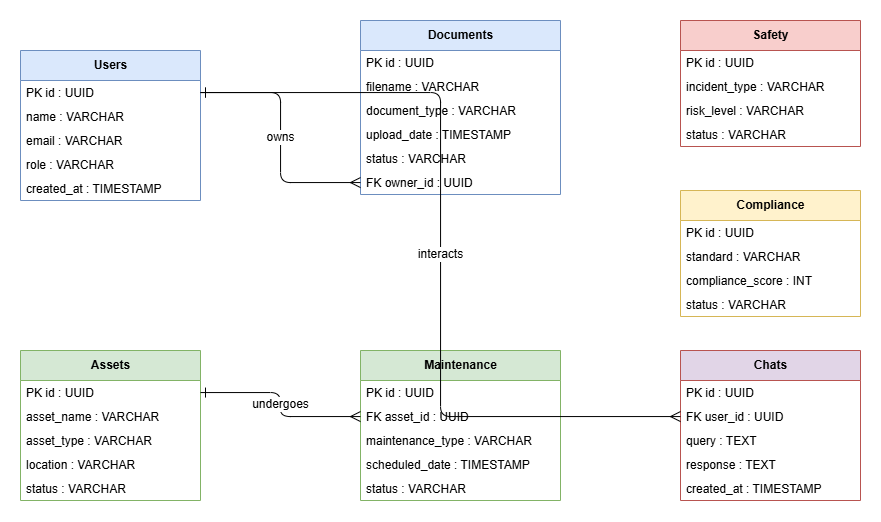

The diagram above was exported from draw.io. Its source (the exported page's mxGraphModel, read from the mxfile embedded in the PNG):
<mxGraphModel dx="911" dy="531" grid="1" gridSize="10" guides="1" tooltips="1" connect="1" arrows="1" fold="1" page="1" pageScale="1" pageWidth="1100" pageHeight="850" math="0" shadow="0">
  <root>
    <mxCell id="0" />
    <mxCell id="1" parent="0" />
    <mxCell id="table_users" parent="1" style="swimlane;childLayout=tableLayout;horizontal=1;startSize=30;horizontalStack=0;html=1;fontStyle=1;align=center;fillColor=#dae8fc;strokeColor=#6c8ebf;" value="Users" vertex="1">
      <mxGeometry height="150" width="180" x="60" y="80" as="geometry" />
    </mxCell>
    <mxCell id="u_r1" parent="table_users" style="text;strokeColor=none;fillColor=none;align=left;verticalAlign=middle;spacingLeft=4;spacingRight=4;overflow=hidden;rotatable=0;points=[[0,0.5],[1,0.5]];portConstraint=eastwest;" value="PK id : UUID" vertex="1">
      <mxGeometry height="24" width="180" y="30" as="geometry" />
    </mxCell>
    <mxCell id="u_r2" parent="table_users" style="text;strokeColor=none;fillColor=none;align=left;verticalAlign=middle;spacingLeft=4;spacingRight=4;overflow=hidden;rotatable=0;points=[[0,0.5],[1,0.5]];portConstraint=eastwest;" value="name : VARCHAR" vertex="1">
      <mxGeometry height="24" width="180" y="54" as="geometry" />
    </mxCell>
    <mxCell id="u_r3" parent="table_users" style="text;strokeColor=none;fillColor=none;align=left;verticalAlign=middle;spacingLeft=4;spacingRight=4;overflow=hidden;rotatable=0;points=[[0,0.5],[1,0.5]];portConstraint=eastwest;" value="email : VARCHAR" vertex="1">
      <mxGeometry height="24" width="180" y="78" as="geometry" />
    </mxCell>
    <mxCell id="u_r4" parent="table_users" style="text;strokeColor=none;fillColor=none;align=left;verticalAlign=middle;spacingLeft=4;spacingRight=4;overflow=hidden;rotatable=0;points=[[0,0.5],[1,0.5]];portConstraint=eastwest;" value="role : VARCHAR" vertex="1">
      <mxGeometry height="24" width="180" y="102" as="geometry" />
    </mxCell>
    <mxCell id="u_r5" parent="table_users" style="text;strokeColor=none;fillColor=none;align=left;verticalAlign=middle;spacingLeft=4;spacingRight=4;overflow=hidden;rotatable=0;points=[[0,0.5],[1,0.5]];portConstraint=eastwest;" value="created_at : TIMESTAMP" vertex="1">
      <mxGeometry height="24" width="180" y="126" as="geometry" />
    </mxCell>
    <mxCell id="table_documents" parent="1" style="swimlane;childLayout=tableLayout;horizontal=1;startSize=30;horizontalStack=0;html=1;fontStyle=1;align=center;fillColor=#dae8fc;strokeColor=#6c8ebf;" value="Documents" vertex="1">
      <mxGeometry height="174" width="200" x="400" y="50" as="geometry" />
    </mxCell>
    <mxCell id="d_r1" parent="table_documents" style="text;strokeColor=none;fillColor=none;align=left;verticalAlign=middle;spacingLeft=4;spacingRight=4;overflow=hidden;rotatable=0;points=[[0,0.5],[1,0.5]];portConstraint=eastwest;" value="PK id : UUID" vertex="1">
      <mxGeometry height="24" width="200" y="30" as="geometry" />
    </mxCell>
    <mxCell id="d_r2" parent="table_documents" style="text;strokeColor=none;fillColor=none;align=left;verticalAlign=middle;spacingLeft=4;spacingRight=4;overflow=hidden;rotatable=0;points=[[0,0.5],[1,0.5]];portConstraint=eastwest;" value="filename : VARCHAR" vertex="1">
      <mxGeometry height="24" width="200" y="54" as="geometry" />
    </mxCell>
    <mxCell id="d_r3" parent="table_documents" style="text;strokeColor=none;fillColor=none;align=left;verticalAlign=middle;spacingLeft=4;spacingRight=4;overflow=hidden;rotatable=0;points=[[0,0.5],[1,0.5]];portConstraint=eastwest;" value="document_type : VARCHAR" vertex="1">
      <mxGeometry height="24" width="200" y="78" as="geometry" />
    </mxCell>
    <mxCell id="d_r4" parent="table_documents" style="text;strokeColor=none;fillColor=none;align=left;verticalAlign=middle;spacingLeft=4;spacingRight=4;overflow=hidden;rotatable=0;points=[[0,0.5],[1,0.5]];portConstraint=eastwest;" value="upload_date : TIMESTAMP" vertex="1">
      <mxGeometry height="24" width="200" y="102" as="geometry" />
    </mxCell>
    <mxCell id="d_r5" parent="table_documents" style="text;strokeColor=none;fillColor=none;align=left;verticalAlign=middle;spacingLeft=4;spacingRight=4;overflow=hidden;rotatable=0;points=[[0,0.5],[1,0.5]];portConstraint=eastwest;" value="status : VARCHAR" vertex="1">
      <mxGeometry height="24" width="200" y="126" as="geometry" />
    </mxCell>
    <mxCell id="d_r6" parent="table_documents" style="text;strokeColor=none;fillColor=none;align=left;verticalAlign=middle;spacingLeft=4;spacingRight=4;overflow=hidden;rotatable=0;points=[[0,0.5],[1,0.5]];portConstraint=eastwest;" value="FK owner_id : UUID" vertex="1">
      <mxGeometry height="24" width="200" y="150" as="geometry" />
    </mxCell>
    <mxCell id="table_assets" parent="1" style="swimlane;childLayout=tableLayout;horizontal=1;startSize=30;horizontalStack=0;html=1;fontStyle=1;align=center;fillColor=#d5e8d4;strokeColor=#82b366;" value="Assets" vertex="1">
      <mxGeometry height="150" width="180" x="60" y="380" as="geometry" />
    </mxCell>
    <mxCell id="a_r1" parent="table_assets" style="text;strokeColor=none;fillColor=none;align=left;verticalAlign=middle;spacingLeft=4;spacingRight=4;overflow=hidden;rotatable=0;points=[[0,0.5],[1,0.5]];portConstraint=eastwest;" value="PK id : UUID" vertex="1">
      <mxGeometry height="24" width="180" y="30" as="geometry" />
    </mxCell>
    <mxCell id="a_r2" parent="table_assets" style="text;strokeColor=none;fillColor=none;align=left;verticalAlign=middle;spacingLeft=4;spacingRight=4;overflow=hidden;rotatable=0;points=[[0,0.5],[1,0.5]];portConstraint=eastwest;" value="asset_name : VARCHAR" vertex="1">
      <mxGeometry height="24" width="180" y="54" as="geometry" />
    </mxCell>
    <mxCell id="a_r3" parent="table_assets" style="text;strokeColor=none;fillColor=none;align=left;verticalAlign=middle;spacingLeft=4;spacingRight=4;overflow=hidden;rotatable=0;points=[[0,0.5],[1,0.5]];portConstraint=eastwest;" value="asset_type : VARCHAR" vertex="1">
      <mxGeometry height="24" width="180" y="78" as="geometry" />
    </mxCell>
    <mxCell id="a_r4" parent="table_assets" style="text;strokeColor=none;fillColor=none;align=left;verticalAlign=middle;spacingLeft=4;spacingRight=4;overflow=hidden;rotatable=0;points=[[0,0.5],[1,0.5]];portConstraint=eastwest;" value="location : VARCHAR" vertex="1">
      <mxGeometry height="24" width="180" y="102" as="geometry" />
    </mxCell>
    <mxCell id="a_r5" parent="table_assets" style="text;strokeColor=none;fillColor=none;align=left;verticalAlign=middle;spacingLeft=4;spacingRight=4;overflow=hidden;rotatable=0;points=[[0,0.5],[1,0.5]];portConstraint=eastwest;" value="status : VARCHAR" vertex="1">
      <mxGeometry height="24" width="180" y="126" as="geometry" />
    </mxCell>
    <mxCell id="table_maintenance" parent="1" style="swimlane;childLayout=tableLayout;horizontal=1;startSize=30;horizontalStack=0;html=1;fontStyle=1;align=center;fillColor=#d5e8d4;strokeColor=#82b366;" value="Maintenance" vertex="1">
      <mxGeometry height="150" width="200" x="400" y="380" as="geometry" />
    </mxCell>
    <mxCell id="m_r1" parent="table_maintenance" style="text;strokeColor=none;fillColor=none;align=left;verticalAlign=middle;spacingLeft=4;spacingRight=4;overflow=hidden;rotatable=0;points=[[0,0.5],[1,0.5]];portConstraint=eastwest;" value="PK id : UUID" vertex="1">
      <mxGeometry height="24" width="200" y="30" as="geometry" />
    </mxCell>
    <mxCell id="m_r2" parent="table_maintenance" style="text;strokeColor=none;fillColor=none;align=left;verticalAlign=middle;spacingLeft=4;spacingRight=4;overflow=hidden;rotatable=0;points=[[0,0.5],[1,0.5]];portConstraint=eastwest;" value="FK asset_id : UUID" vertex="1">
      <mxGeometry height="24" width="200" y="54" as="geometry" />
    </mxCell>
    <mxCell id="m_r3" parent="table_maintenance" style="text;strokeColor=none;fillColor=none;align=left;verticalAlign=middle;spacingLeft=4;spacingRight=4;overflow=hidden;rotatable=0;points=[[0,0.5],[1,0.5]];portConstraint=eastwest;" value="maintenance_type : VARCHAR" vertex="1">
      <mxGeometry height="24" width="200" y="78" as="geometry" />
    </mxCell>
    <mxCell id="m_r4" parent="table_maintenance" style="text;strokeColor=none;fillColor=none;align=left;verticalAlign=middle;spacingLeft=4;spacingRight=4;overflow=hidden;rotatable=0;points=[[0,0.5],[1,0.5]];portConstraint=eastwest;" value="scheduled_date : TIMESTAMP" vertex="1">
      <mxGeometry height="24" width="200" y="102" as="geometry" />
    </mxCell>
    <mxCell id="m_r5" parent="table_maintenance" style="text;strokeColor=none;fillColor=none;align=left;verticalAlign=middle;spacingLeft=4;spacingRight=4;overflow=hidden;rotatable=0;points=[[0,0.5],[1,0.5]];portConstraint=eastwest;" value="status : VARCHAR" vertex="1">
      <mxGeometry height="24" width="200" y="126" as="geometry" />
    </mxCell>
    <mxCell id="table_safety" parent="1" style="swimlane;childLayout=tableLayout;horizontal=1;startSize=30;horizontalStack=0;html=1;fontStyle=1;align=center;fillColor=#f8cecc;strokeColor=#b85450;" value="Safety" vertex="1">
      <mxGeometry height="126" width="180" x="720" y="50" as="geometry" />
    </mxCell>
    <mxCell id="s_r1" parent="table_safety" style="text;strokeColor=none;fillColor=none;align=left;verticalAlign=middle;spacingLeft=4;spacingRight=4;overflow=hidden;rotatable=0;points=[[0,0.5],[1,0.5]];portConstraint=eastwest;" value="PK id : UUID" vertex="1">
      <mxGeometry height="24" width="180" y="30" as="geometry" />
    </mxCell>
    <mxCell id="s_r2" parent="table_safety" style="text;strokeColor=none;fillColor=none;align=left;verticalAlign=middle;spacingLeft=4;spacingRight=4;overflow=hidden;rotatable=0;points=[[0,0.5],[1,0.5]];portConstraint=eastwest;" value="incident_type : VARCHAR" vertex="1">
      <mxGeometry height="24" width="180" y="54" as="geometry" />
    </mxCell>
    <mxCell id="s_r3" parent="table_safety" style="text;strokeColor=none;fillColor=none;align=left;verticalAlign=middle;spacingLeft=4;spacingRight=4;overflow=hidden;rotatable=0;points=[[0,0.5],[1,0.5]];portConstraint=eastwest;" value="risk_level : VARCHAR" vertex="1">
      <mxGeometry height="24" width="180" y="78" as="geometry" />
    </mxCell>
    <mxCell id="s_r4" parent="table_safety" style="text;strokeColor=none;fillColor=none;align=left;verticalAlign=middle;spacingLeft=4;spacingRight=4;overflow=hidden;rotatable=0;points=[[0,0.5],[1,0.5]];portConstraint=eastwest;" value="status : VARCHAR" vertex="1">
      <mxGeometry height="24" width="180" y="102" as="geometry" />
    </mxCell>
    <mxCell id="table_compliance" parent="1" style="swimlane;childLayout=tableLayout;horizontal=1;startSize=30;horizontalStack=0;html=1;fontStyle=1;align=center;fillColor=#fff2cc;strokeColor=#d6b656;" value="Compliance" vertex="1">
      <mxGeometry height="126" width="180" x="720" y="220" as="geometry" />
    </mxCell>
    <mxCell id="c_r1" parent="table_compliance" style="text;strokeColor=none;fillColor=none;align=left;verticalAlign=middle;spacingLeft=4;spacingRight=4;overflow=hidden;rotatable=0;points=[[0,0.5],[1,0.5]];portConstraint=eastwest;" value="PK id : UUID" vertex="1">
      <mxGeometry height="24" width="180" y="30" as="geometry" />
    </mxCell>
    <mxCell id="c_r2" parent="table_compliance" style="text;strokeColor=none;fillColor=none;align=left;verticalAlign=middle;spacingLeft=4;spacingRight=4;overflow=hidden;rotatable=0;points=[[0,0.5],[1,0.5]];portConstraint=eastwest;" value="standard : VARCHAR" vertex="1">
      <mxGeometry height="24" width="180" y="54" as="geometry" />
    </mxCell>
    <mxCell id="c_r3" parent="table_compliance" style="text;strokeColor=none;fillColor=none;align=left;verticalAlign=middle;spacingLeft=4;spacingRight=4;overflow=hidden;rotatable=0;points=[[0,0.5],[1,0.5]];portConstraint=eastwest;" value="compliance_score : INT" vertex="1">
      <mxGeometry height="24" width="180" y="78" as="geometry" />
    </mxCell>
    <mxCell id="c_r4" parent="table_compliance" style="text;strokeColor=none;fillColor=none;align=left;verticalAlign=middle;spacingLeft=4;spacingRight=4;overflow=hidden;rotatable=0;points=[[0,0.5],[1,0.5]];portConstraint=eastwest;" value="status : VARCHAR" vertex="1">
      <mxGeometry height="24" width="180" y="102" as="geometry" />
    </mxCell>
    <mxCell id="table_chats" parent="1" style="swimlane;childLayout=tableLayout;horizontal=1;startSize=30;horizontalStack=0;html=1;fontStyle=1;align=center;fillColor=#e1d5e7;strokeColor=#b85450;" value="Chats" vertex="1">
      <mxGeometry height="150" width="180" x="720" y="380" as="geometry" />
    </mxCell>
    <mxCell id="ch_r1" parent="table_chats" style="text;strokeColor=none;fillColor=none;align=left;verticalAlign=middle;spacingLeft=4;spacingRight=4;overflow=hidden;rotatable=0;points=[[0,0.5],[1,0.5]];portConstraint=eastwest;" value="PK id : UUID" vertex="1">
      <mxGeometry height="24" width="180" y="30" as="geometry" />
    </mxCell>
    <mxCell id="ch_r2" parent="table_chats" style="text;strokeColor=none;fillColor=none;align=left;verticalAlign=middle;spacingLeft=4;spacingRight=4;overflow=hidden;rotatable=0;points=[[0,0.5],[1,0.5]];portConstraint=eastwest;" value="FK user_id : UUID" vertex="1">
      <mxGeometry height="24" width="180" y="54" as="geometry" />
    </mxCell>
    <mxCell id="ch_r3" parent="table_chats" style="text;strokeColor=none;fillColor=none;align=left;verticalAlign=middle;spacingLeft=4;spacingRight=4;overflow=hidden;rotatable=0;points=[[0,0.5],[1,0.5]];portConstraint=eastwest;" value="query : TEXT" vertex="1">
      <mxGeometry height="24" width="180" y="78" as="geometry" />
    </mxCell>
    <mxCell id="ch_r4" parent="table_chats" style="text;strokeColor=none;fillColor=none;align=left;verticalAlign=middle;spacingLeft=4;spacingRight=4;overflow=hidden;rotatable=0;points=[[0,0.5],[1,0.5]];portConstraint=eastwest;" value="response : TEXT" vertex="1">
      <mxGeometry height="24" width="180" y="102" as="geometry" />
    </mxCell>
    <mxCell id="ch_r5" parent="table_chats" style="text;strokeColor=none;fillColor=none;align=left;verticalAlign=middle;spacingLeft=4;spacingRight=4;overflow=hidden;rotatable=0;points=[[0,0.5],[1,0.5]];portConstraint=eastwest;" value="created_at : TIMESTAMP" vertex="1">
      <mxGeometry height="24" width="180" y="126" as="geometry" />
    </mxCell>
    <mxCell id="relation_users_documents" edge="1" parent="1" source="u_r1" style="edgeStyle=orthogonalEdgeStyle;fontSize=12;html=1;endArrow=ERmany;endSize=8;startArrow=ERone;startSize=8;rounded=1;" target="d_r6" value="owns">
      <mxGeometry height="100" relative="1" width="100" as="geometry">
        <mxPoint x="250" y="110" as="sourcePoint" />
        <mxPoint x="390" y="200" as="targetPoint" />
      </mxGeometry>
    </mxCell>
    <mxCell id="relation_users_chats" edge="1" parent="1" source="u_r1" style="edgeStyle=orthogonalEdgeStyle;fontSize=12;html=1;endArrow=ERmany;endSize=8;startArrow=ERone;startSize=8;rounded=1;" target="ch_r2" value="interacts">
      <mxGeometry height="100" relative="1" width="100" as="geometry">
        <mxPoint x="250" y="140" as="sourcePoint" />
        <mxPoint x="710" y="434" as="targetPoint" />
      </mxGeometry>
    </mxCell>
    <mxCell id="relation_assets_maintenance" edge="1" parent="1" source="a_r1" style="edgeStyle=orthogonalEdgeStyle;fontSize=12;html=1;endArrow=ERmany;endSize=8;startArrow=ERone;startSize=8;rounded=1;" target="m_r2" value="undergoes">
      <mxGeometry height="100" relative="1" width="100" as="geometry">
        <mxPoint x="250" y="410" as="sourcePoint" />
        <mxPoint x="390" y="434" as="targetPoint" />
      </mxGeometry>
    </mxCell>
  </root>
</mxGraphModel>